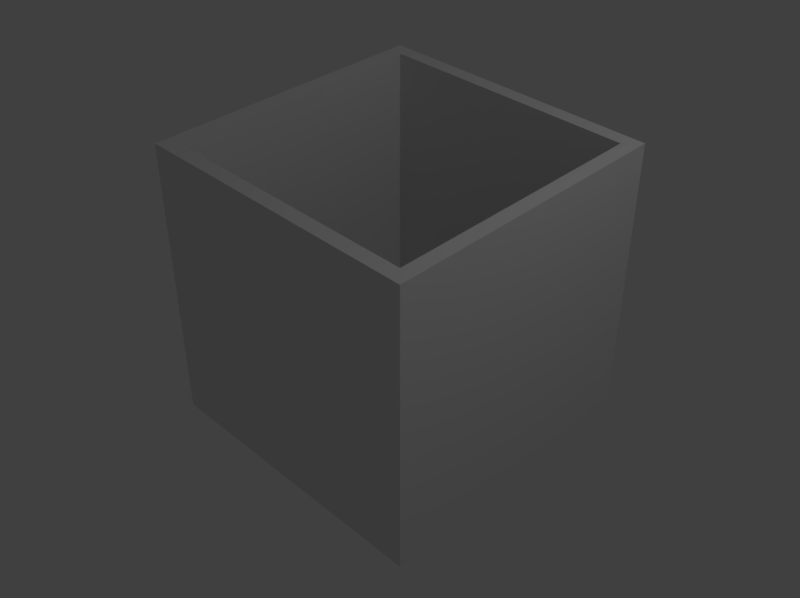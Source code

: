 # Source: boxinsert.blend  (saved by Blender 2.79.0; exported with 4.5.12 LTS)
import bpy
from mathutils import Matrix  # noqa: F401  (used for matrix-valued properties, if any)

bpy.ops.wm.read_factory_settings(use_empty=True)
scene = bpy.context.scene
scene.name = 'Scene'

# ---- collections
col_collection_1 = bpy.data.collections.new('Collection 1'); scene.collection.children.link(col_collection_1)

# ---- world
world_world = bpy.data.worlds.new('World'); scene.world = world_world
world_world.color = (0.05088, 0.05088, 0.05088)
world_world.use_sun_shadow = False
world_world.sun_shadow_jitter_overblur = 0.0
world_world.cycles.sampling_method = 'MANUAL'

# ---- cameras
cam_camera = bpy.data.cameras.new('Camera')
cam_camera.clip_end = 100.0
cam_camera.lens = 43.96
cam_camera.sensor_width = 32.0
cam_camera.sensor_height = 18.0
cam_camera.ortho_scale = 7.314
cam_camera.dof.focus_distance = 0.0
cam_camera.dof.aperture_fstop = 128.0

# ---- lights
light_lamp = bpy.data.lights.new('Lamp', 'POINT')
light_lamp.transmission_factor = 0.0
light_lamp.cutoff_distance = 30.0
light_lamp.energy = 100.0
light_lamp.shadow_buffer_clip_start = 1.001
light_lamp.shadow_soft_size = 0.1
light_lamp.shadow_maximum_resolution = 0.006
light_lamp.use_absolute_resolution = True

# ---- meshes
me_cube = bpy.data.meshes.new('Cube')
me_cube.from_pydata([(-1.5, -1.5, -1.5), (-1.5, 1.5, -1.5), (1.5, 1.5, -1.5), (1.5, -1.5, -1.5), (-1.5, -1.5, 1.5), (-1.5, 1.5, 1.5), (1.5, 1.5, 1.5), (1.5, -1.5, 1.5), (-1.35, -1.35, -1.35), (-1.35, 1.35, -1.35), (1.35, 1.35, -1.35), (1.35, -1.35, -1.35), (-1.35, -1.35, 1.5), (-1.35, 1.35, 1.5), (1.35, 1.35, 1.5), (1.35, -1.35, 1.5)], [], [(0, 1, 2, 3), (0, 4, 5, 1), (1, 5, 6, 2), (2, 6, 7, 3), (3, 7, 4, 0), (8, 11, 10, 9), (8, 9, 13, 12), (9, 10, 14, 13), (10, 11, 15, 14), (11, 8, 12, 15), (5, 4, 12, 13), (6, 5, 13, 14), (7, 6, 14, 15), (4, 7, 15, 12)])
me_cube.use_remesh_preserve_volume = False
me_cube.use_remesh_preserve_attributes = False
me_cube.use_mirror_vertex_groups = False
me_cube.update()

# ---- objects
ob_cube = bpy.data.objects.new('Cube', me_cube)
ob_lamp = bpy.data.objects.new('Lamp', light_lamp)
ob_camera = bpy.data.objects.new('Camera', cam_camera)

# ---- transforms, parenting, visibility, modifiers, constraints
ob_cube.location = (0.0, 0.0, 0.0)
ob_cube.lineart.crease_threshold = 0.0
ob_lamp.location = (4.076, 1.005, 5.904)
ob_lamp.rotation_euler = (0.6503, 0.05522, 1.866)
ob_lamp.lock_rotations_4d = False
ob_lamp.empty_display_type = 'ARROWS'
ob_lamp.color = (0.0, 0.0, 0.0, 0.0)
ob_lamp.lineart.crease_threshold = 0.0
ob_camera.location = (6.0, -6.0, 6.0)
ob_camera.rotation_euler = (0.9425, 0.0, 0.7854)
ob_camera.lock_rotations_4d = False
ob_camera.empty_display_type = 'ARROWS'
ob_camera.color = (0.0, 0.0, 0.0, 0.0)
ob_camera.display_type = 'WIRE'
ob_camera.lineart.crease_threshold = 0.0

# ---- collection membership
col_collection_1.objects.link(ob_cube)
col_collection_1.objects.link(ob_lamp)
col_collection_1.objects.link(ob_camera)

# ---- scene / render settings (as saved in the file)
scene.camera = ob_camera
scene.frame_start = 1; scene.frame_end = 250; scene.frame_set(1)
scene.render.engine = 'BLENDER_EEVEE_NEXT'
scene.render.resolution_x = 480
scene.render.resolution_y = 359
scene.render.resolution_percentage = 50
scene.render.dither_intensity = 0.0
scene.cycles.use_denoising = False
scene.cycles.samples = 128
scene.cycles.sampling_pattern = 'TABULATED_SOBOL'
scene.cycles.use_adaptive_sampling = False
scene.cycles.use_light_tree = False
scene.cycles.blur_glossy = 0.0
scene.cycles.sample_clamp_indirect = 0.0
scene.view_settings.view_transform = 'Standard'
scene.unit_settings.scale_length = 0.0254
bpy.context.view_layer.update()
